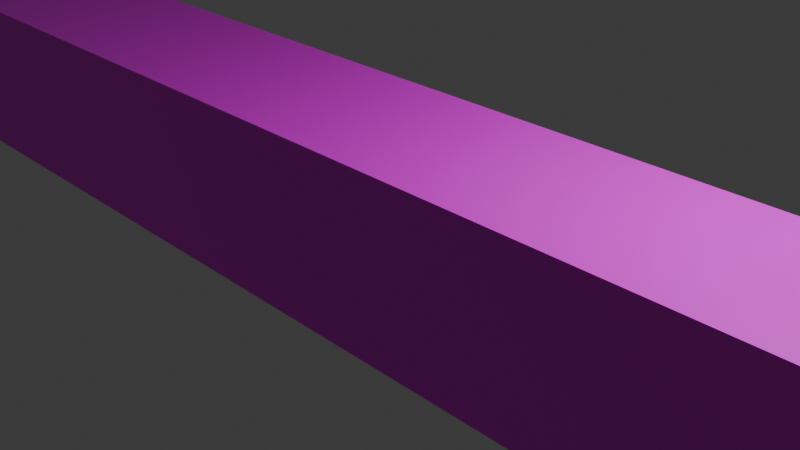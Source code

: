 # Source: map.blend  (saved by Blender 4.4.32; exported with 4.5.12 LTS)
import bpy
from mathutils import Matrix  # noqa: F401  (used for matrix-valued properties, if any)

bpy.ops.wm.read_factory_settings(use_empty=True)
scene = bpy.context.scene
scene.name = 'Scene'

# ---- collections
col_collection = bpy.data.collections.new('Collection'); scene.collection.children.link(col_collection)

# ---- images (referenced by path relative to the original .blend; pixels are not part of the script)
import os
ASSET_DIR = os.environ.get("B2B_ASSET_DIR", "")  # directory of the original .blend (textures are referenced by path, not embedded)
HERE = os.path.dirname(os.path.abspath(__file__))  # packed textures are extracted next to this script under _unpacked/

def load_image(name, relpath, width, height, colorspace="sRGB"):
    """Load a texture the original file referenced (path relative to the .blend, or extracted next to this script)."""
    p = next((c for c in (os.path.join(HERE, relpath), os.path.join(ASSET_DIR, relpath)) if relpath and os.path.exists(c)), "")
    if p:
        img = bpy.data.images.load(p, check_existing=True)
        img.name = name
    else:  # same state as the original file: an image datablock whose file is absent (Cycles renders it pink)
        img = bpy.data.images.new(name, width, height)
        img.source = "FILE"
        img.filepath = "//" + (relpath or name)
    img.colorspace_settings.name = colorspace
    return img
img_map_png = load_image('map.png', 'map.png', 1024, 1024, 'sRGB')

# ---- materials (node trees are filled in below, after node groups)
mat_005 = bpy.data.materials.new('マテリアル.005')

# ---- material node trees
mat_005.use_nodes = True; mat_005.node_tree.nodes.clear()
_N = mat_005.node_tree.nodes; _L = mat_005.node_tree.links
n0 = _N.new('ShaderNodeBsdfPrincipled'); n0.name = 'プリンシプルBSDF'; n0.location = (10, 300)
n1 = _N.new('ShaderNodeOutputMaterial'); n1.name = 'マテリアル出力'; n1.location = (300, 300)
n2 = _N.new('ShaderNodeTexImage'); n2.name = '画像テクスチャ'; n2.location = (-280, 275)
n2.image = img_map_png
_L.new(n0.outputs[0], n1.inputs[0])
_L.new(n2.outputs[0], n0.inputs[0])
n1.is_active_output = True

# ---- world
world_world = bpy.data.worlds.new('World'); scene.world = world_world
world_world.use_nodes = True; world_world.node_tree.nodes.clear()
_N = world_world.node_tree.nodes; _L = world_world.node_tree.links
n0 = _N.new('ShaderNodeOutputWorld'); n0.name = 'World Output'; n0.location = (300, 300)
n1 = _N.new('ShaderNodeBackground'); n1.name = 'Background'; n1.location = (10, 300)
n1.inputs[0].default_value = (0.05088, 0.05088, 0.05088, 1.0)
_L.new(n1.outputs[0], n0.inputs[0])
n0.is_active_output = True
world_world.color = (0.05088, 0.05088, 0.05088)
world_world.sun_shadow_jitter_overblur = 0.0

# ---- cameras
cam_camera = bpy.data.cameras.new('Camera')
cam_camera.clip_end = 100.0
cam_camera.ortho_scale = 7.314

# ---- lights
light_light = bpy.data.lights.new('Light', 'POINT')
light_light.energy = 1000.0
light_light.shadow_soft_size = 0.1

# ---- meshes
me_003 = bpy.data.meshes.new('立方体.003')
me_003.from_pydata([(-41.0, -0.04762, -1.0), (-41.0, -0.04762, 1.0), (-41.0, 1.952, -1.0), (-41.0, 1.952, 1.0), (-39.0, -0.04762, -1.0), (-39.0, -0.04762, 1.0), (-39.0, 1.952, -1.0), (-39.0, 1.952, 1.0), (-41.0, -0.04762, -1.0), (-41.0, 0.04762, -1.0), (-41.0, -0.04762, 1.0), (41.0, -0.04762, -1.0), (41.0, 0.04762, -1.0), (41.0, -0.04762, 1.0), (41.0, 0.04762, 1.0), (-41.0, 0.04762, 1.0), (-41.0, 1.857, -1.0), (-41.0, 1.952, -1.0), (-41.0, 1.857, 1.0), (41.0, 1.857, -1.0), (41.0, 1.952, -1.0), (41.0, 1.857, 1.0), (41.0, 1.952, 1.0), (-41.0, 1.952, 1.0), (39.0, -0.04762, -1.0), (39.0, 1.952, -1.0), (39.0, -0.04762, 1.0), (41.0, -0.04762, -1.0), (41.0, 1.952, -1.0), (41.0, -0.04762, 1.0), (41.0, 1.952, 1.0), (39.0, 1.952, 1.0)], [], [(1, 2, 0), (3, 6, 2), (7, 4, 6), (5, 0, 4), (6, 0, 2), (3, 5, 7), (12, 8, 9), (10, 9, 8), (13, 8, 11), (14, 11, 12), (15, 13, 14), (15, 12, 9), (20, 16, 17), (18, 17, 16), (21, 16, 19), (22, 19, 20), (23, 21, 22), (23, 20, 17), (28, 24, 25), (26, 25, 24), (29, 24, 27), (30, 27, 28), (31, 29, 30), (31, 28, 25), (1, 3, 2), (3, 7, 6), (7, 5, 4), (5, 1, 0), (6, 4, 0), (3, 1, 5), (12, 11, 8), (10, 15, 9), (13, 10, 8), (14, 13, 11), (15, 10, 13), (15, 14, 12), (20, 19, 16), (18, 23, 17), (21, 18, 16), (22, 21, 19), (23, 18, 21), (23, 22, 20), (28, 27, 24), (26, 31, 25), (29, 26, 24), (30, 29, 27), (31, 26, 29), (31, 30, 28)])
_uv = me_003.uv_layers.new(name='UVマップ')
_uv.uv.foreach_set('vector', [0.04006, 0.2863, 0.0705, 0.3168, 0.04006, 0.3168, 0.0705, 0.2863, 0.1009, 0.2559, 0.1009, 0.2863, 0.0705, 0.2559, 0.04006, 0.2254, 0.0705, 0.2254, 0.04006, 0.2559, 0.009624, 0.2863, 0.009624, 0.2559, 0.0705, 0.2254, 0.04006, 0.195, 0.0705, 0.195, 0.0705, 0.2863, 0.04006, 0.2559, 0.0705, 0.2559, 0.0645, 0.05299, 0.948, 0.9345, 0.947, 0.9355, 0.9696, 0.913, 0.9921, 0.9335, 0.9911, 0.9345, 0.08705, 0.03044, 0.948, 0.9345, 0.06552, 0.05196, 0.08807, 0.02941, 0.06552, 0.008913, 0.06655, 0.007888, 0.9706, 0.9119, 0.08705, 0.03044, 0.08807, 0.02941, 0.9706, 0.9119, 0.1096, 0.007888, 0.9921, 0.8904, 0.007888, 0.1096, 0.8914, 0.9911, 0.8904, 0.9921, 0.913, 0.9696, 0.9355, 0.9901, 0.9345, 0.9911, 0.03044, 0.08705, 0.8914, 0.9911, 0.008913, 0.1086, 0.03146, 0.08602, 0.008913, 0.06552, 0.009938, 0.0645, 0.914, 0.9685, 0.03044, 0.08705, 0.03146, 0.08602, 0.914, 0.9685, 0.05299, 0.0645, 0.9355, 0.947, 0.2863, 0.03921, 0.2559, 0.00877, 0.2863, 0.00877, 0.2559, 0.1001, 0.2863, 0.1305, 0.2559, 0.1305, 0.2559, 0.06965, 0.2254, 0.1001, 0.2254, 0.06965, 0.2863, 0.06965, 0.2559, 0.03921, 0.2863, 0.03921, 0.2863, 0.1001, 0.2559, 0.06965, 0.2863, 0.06965, 0.2863, 0.1001, 0.3168, 0.06965, 0.3168, 0.1001, 0.04006, 0.2863, 0.0705, 0.2863, 0.0705, 0.3168, 0.0705, 0.2863, 0.0705, 0.2559, 0.1009, 0.2559, 0.0705, 0.2559, 0.04006, 0.2559, 0.04006, 0.2254, 0.04006, 0.2559, 0.04006, 0.2863, 0.009624, 0.2863, 0.0705, 0.2254, 0.04006, 0.2254, 0.04006, 0.195, 0.0705, 0.2863, 0.04006, 0.2863, 0.04006, 0.2559, 0.0645, 0.05299, 0.06552, 0.05196, 0.948, 0.9345, 0.9696, 0.913, 0.9706, 0.9119, 0.9921, 0.9335, 0.08705, 0.03044, 0.9696, 0.913, 0.948, 0.9345, 0.08807, 0.02941, 0.08705, 0.03044, 0.06552, 0.008913, 0.9706, 0.9119, 0.9696, 0.913, 0.08705, 0.03044, 0.9706, 0.9119, 0.08807, 0.02941, 0.1096, 0.007888, 0.007888, 0.1096, 0.008913, 0.1086, 0.8914, 0.9911, 0.913, 0.9696, 0.914, 0.9685, 0.9355, 0.9901, 0.03044, 0.08705, 0.913, 0.9696, 0.8914, 0.9911, 0.03146, 0.08602, 0.03044, 0.08705, 0.008913, 0.06552, 0.914, 0.9685, 0.913, 0.9696, 0.03044, 0.08705, 0.914, 0.9685, 0.03146, 0.08602, 0.05299, 0.0645, 0.2863, 0.03921, 0.2559, 0.03921, 0.2559, 0.00877, 0.2559, 0.1001, 0.2863, 0.1001, 0.2863, 0.1305, 0.2559, 0.06965, 0.2559, 0.1001, 0.2254, 0.1001, 0.2863, 0.06965, 0.2559, 0.06965, 0.2559, 0.03921, 0.2863, 0.1001, 0.2559, 0.1001, 0.2559, 0.06965, 0.2863, 0.1001, 0.2863, 0.06965, 0.3168, 0.06965])
me_003.materials.append(mat_005)
me_003.materials.append(None)
me_003.update()

# ---- objects
ob_light = bpy.data.objects.new('Light', light_light)
ob_camera = bpy.data.objects.new('Camera', cam_camera)
ob_003 = bpy.data.objects.new('立方体.003', me_003)

# ---- transforms, parenting, visibility, modifiers, constraints
ob_light.location = (4.076, 1.005, 5.904)
ob_light.rotation_euler = (0.6503, 0.05522, 1.866)
ob_light.lock_rotations_4d = False
ob_light.empty_display_type = 'ARROWS'
ob_light.color = (0.0, 0.0, 0.0, 0.0)
ob_light.lineart.crease_threshold = 0.0
ob_camera.location = (7.359, -6.926, 4.958)
ob_camera.rotation_euler = (1.109, 0.0, 0.8149)
ob_camera.lock_rotations_4d = False
ob_camera.empty_display_type = 'ARROWS'
ob_camera.color = (0.0, 0.0, 0.0, 0.0)
ob_camera.display_type = 'WIRE'
ob_camera.lineart.crease_threshold = 0.0
ob_003.location = (0.0, 0.0, 0.0)
ob_003.scale = (1.0, 21.0, 1.0)

# ---- collection membership
col_collection.objects.link(ob_light)
col_collection.objects.link(ob_camera)
col_collection.objects.link(ob_003)

# ---- scene / render settings (as saved in the file)
scene.camera = ob_camera
scene.frame_start = 1; scene.frame_end = 250; scene.frame_set(1)
scene.render.engine = 'BLENDER_EEVEE_NEXT'
bpy.context.view_layer.update()
